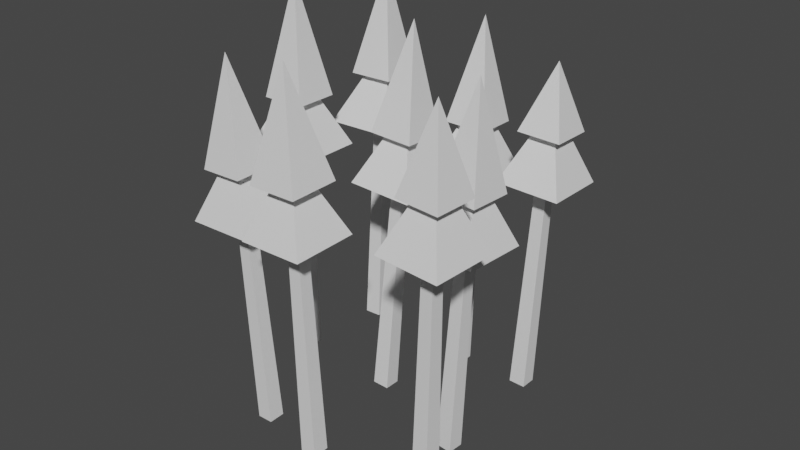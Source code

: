 # Source: taiga.standard.blend  (saved by Blender 2.82.7; exported with 4.5.12 LTS)
import bpy
from mathutils import Matrix  # noqa: F401  (used for matrix-valued properties, if any)

bpy.ops.wm.read_factory_settings(use_empty=True)
scene = bpy.context.scene
scene.name = 'Scene'

# ---- collections
col_tree = bpy.data.collections.new('tree'); scene.collection.children.link(col_tree)

# ---- world
world_world = bpy.data.worlds.new('World'); scene.world = world_world
world_world.use_nodes = True; world_world.node_tree.nodes.clear()
_N = world_world.node_tree.nodes; _L = world_world.node_tree.links
n0 = _N.new('ShaderNodeOutputWorld'); n0.name = 'World Output'; n0.location = (300, 300)
n1 = _N.new('ShaderNodeBackground'); n1.name = 'Background'; n1.location = (10, 300)
n1.inputs[0].default_value = (0.05088, 0.05088, 0.05088, 1.0)
_L.new(n1.outputs[0], n0.inputs[0])
n0.is_active_output = True
world_world.color = (0.05088, 0.05088, 0.05088)
world_world.use_sun_shadow = False
world_world.sun_shadow_jitter_overblur = 0.0

# ---- meshes
me_cube_014 = bpy.data.meshes.new('Cube.014')
me_cube_014.from_pydata([(9.084, -1.208, -1.135), (9.362, -0.9294, 0.8646), (9.084, 0.792, -1.135), (9.362, 0.5135, 0.8646), (11.08, -1.208, -1.135), (10.81, -0.9294, 0.8646), (11.08, 0.792, -1.135), (10.81, 0.5135, 0.8646), (-2.508, 0.3162, -1.002), (-2.386, 1.723, 0.9959), (-2.651, 2.309, -1.008), (-2.49, 3.161, 0.9916), (-0.5131, 0.4597, -1.001), (-0.9472, 1.827, 0.9961), (-0.6562, 2.453, -1.007), (-1.051, 3.265, 0.9919), (-12.76, 9.444, -0.9083), (-13.89, 10.64, 1.088), (-12.99, 11.43, -0.9137), (-14.06, 12.07, 1.084), (-10.78, 9.679, -0.9016), (-12.46, 10.81, 1.093), (-11.01, 11.66, -0.9071), (-12.63, 12.24, 1.089), (-14.05, -1.5, -0.9254), (-15.3, -1.462, 1.073), (-14.16, 0.4974, -0.9245), (-15.38, -0.02137, 1.073), (-12.06, -1.391, -0.9173), (-13.87, -1.384, 1.079), (-12.17, 0.6062, -0.9164), (-13.94, 0.05708, 1.079), (-10.07, -11.48, -1.229), (-12.28, -12.46, 0.7633), (-10.15, -9.487, -1.223), (-12.34, -11.02, 0.7678), (-8.084, -11.41, -1.216), (-10.84, -12.41, 0.7729), (-8.163, -9.417, -1.21), (-10.9, -10.97, 0.7774), (0.5683, -14.41, -1.012), (-1.267, -14.97, 0.9836), (0.4742, -12.42, -1.008), (-1.335, -13.53, 0.9865), (2.56, -14.32, -1.0), (0.1704, -14.9, 0.9918), (2.466, -12.33, -0.9965), (0.1025, -13.46, 0.9946), (13.58, -10.72, -0.8189), (13.19, -10.92, 1.181), (13.58, -8.719, -0.8163), (13.19, -9.482, 1.183), (15.58, -10.72, -0.8153), (14.63, -10.92, 1.184), (15.58, -8.719, -0.8128), (14.63, -9.482, 1.185), (9.345, 11.75, -0.9497), (9.033, 12.82, 1.049), (9.202, 13.74, -0.954), (8.929, 14.26, 1.046), (11.34, 11.89, -0.947), (10.47, 12.92, 1.051), (11.2, 13.89, -0.9513), (10.37, 14.36, 1.048), (-1.601, 13.35, -1.169), (-2.284, 14.44, 0.8288), (-1.78, 15.35, -1.174), (-2.413, 15.88, 0.8255), (0.3902, 13.54, -1.165), (-0.848, 14.57, 0.8321), (0.2113, 15.53, -1.169), (-0.9771, 16.01, 0.8288)], [], [(0, 1, 3, 2), (2, 3, 7, 6), (6, 7, 5, 4), (4, 5, 1, 0), (2, 6, 4, 0), (8, 9, 11, 10), (10, 11, 15, 14), (14, 15, 13, 12), (12, 13, 9, 8), (10, 14, 12, 8), (16, 17, 19, 18), (18, 19, 23, 22), (22, 23, 21, 20), (20, 21, 17, 16), (18, 22, 20, 16), (24, 25, 27, 26), (26, 27, 31, 30), (30, 31, 29, 28), (28, 29, 25, 24), (26, 30, 28, 24), (32, 33, 35, 34), (34, 35, 39, 38), (38, 39, 37, 36), (36, 37, 33, 32), (34, 38, 36, 32), (40, 41, 43, 42), (42, 43, 47, 46), (46, 47, 45, 44), (44, 45, 41, 40), (42, 46, 44, 40), (48, 49, 51, 50), (50, 51, 55, 54), (54, 55, 53, 52), (52, 53, 49, 48), (50, 54, 52, 48), (56, 57, 59, 58), (58, 59, 63, 62), (62, 63, 61, 60), (60, 61, 57, 56), (58, 62, 60, 56), (64, 65, 67, 66), (66, 67, 71, 70), (70, 71, 69, 68), (68, 69, 65, 64), (66, 70, 68, 64)])
_uv = me_cube_014.uv_layers.new(name='UVMap')
_uv.uv.foreach_set('vector', [0.375, 0.0, 0.625, 0.0, 0.625, 0.25, 0.375, 0.25, 0.375, 0.25, 0.625, 0.25, 0.625, 0.5, 0.375, 0.5, 0.375, 0.5, 0.625, 0.5, 0.625, 0.75, 0.375, 0.75, 0.375, 0.75, 0.625, 0.75, 0.625, 1.0, 0.375, 1.0, 0.125, 0.5, 0.375, 0.5, 0.375, 0.75, 0.125, 0.75, 0.375, 0.0, 0.625, 0.0, 0.625, 0.25, 0.375, 0.25, 0.375, 0.25, 0.625, 0.25, 0.625, 0.5, 0.375, 0.5, 0.375, 0.5, 0.625, 0.5, 0.625, 0.75, 0.375, 0.75, 0.375, 0.75, 0.625, 0.75, 0.625, 1.0, 0.375, 1.0, 0.125, 0.5, 0.375, 0.5, 0.375, 0.75, 0.125, 0.75, 0.375, 0.0, 0.625, 0.0, 0.625, 0.25, 0.375, 0.25, 0.375, 0.25, 0.625, 0.25, 0.625, 0.5, 0.375, 0.5, 0.375, 0.5, 0.625, 0.5, 0.625, 0.75, 0.375, 0.75, 0.375, 0.75, 0.625, 0.75, 0.625, 1.0, 0.375, 1.0, 0.125, 0.5, 0.375, 0.5, 0.375, 0.75, 0.125, 0.75, 0.375, 0.0, 0.625, 0.0, 0.625, 0.25, 0.375, 0.25, 0.375, 0.25, 0.625, 0.25, 0.625, 0.5, 0.375, 0.5, 0.375, 0.5, 0.625, 0.5, 0.625, 0.75, 0.375, 0.75, 0.375, 0.75, 0.625, 0.75, 0.625, 1.0, 0.375, 1.0, 0.125, 0.5, 0.375, 0.5, 0.375, 0.75, 0.125, 0.75, 0.375, 0.0, 0.625, 0.0, 0.625, 0.25, 0.375, 0.25, 0.375, 0.25, 0.625, 0.25, 0.625, 0.5, 0.375, 0.5, 0.375, 0.5, 0.625, 0.5, 0.625, 0.75, 0.375, 0.75, 0.375, 0.75, 0.625, 0.75, 0.625, 1.0, 0.375, 1.0, 0.125, 0.5, 0.375, 0.5, 0.375, 0.75, 0.125, 0.75, 0.375, 0.0, 0.625, 0.0, 0.625, 0.25, 0.375, 0.25, 0.375, 0.25, 0.625, 0.25, 0.625, 0.5, 0.375, 0.5, 0.375, 0.5, 0.625, 0.5, 0.625, 0.75, 0.375, 0.75, 0.375, 0.75, 0.625, 0.75, 0.625, 1.0, 0.375, 1.0, 0.125, 0.5, 0.375, 0.5, 0.375, 0.75, 0.125, 0.75, 0.375, 0.0, 0.625, 0.0, 0.625, 0.25, 0.375, 0.25, 0.375, 0.25, 0.625, 0.25, 0.625, 0.5, 0.375, 0.5, 0.375, 0.5, 0.625, 0.5, 0.625, 0.75, 0.375, 0.75, 0.375, 0.75, 0.625, 0.75, 0.625, 1.0, 0.375, 1.0, 0.125, 0.5, 0.375, 0.5, 0.375, 0.75, 0.125, 0.75, 0.375, 0.0, 0.625, 0.0, 0.625, 0.25, 0.375, 0.25, 0.375, 0.25, 0.625, 0.25, 0.625, 0.5, 0.375, 0.5, 0.375, 0.5, 0.625, 0.5, 0.625, 0.75, 0.375, 0.75, 0.375, 0.75, 0.625, 0.75, 0.625, 1.0, 0.375, 1.0, 0.125, 0.5, 0.375, 0.5, 0.375, 0.75, 0.125, 0.75, 0.375, 0.0, 0.625, 0.0, 0.625, 0.25, 0.375, 0.25, 0.375, 0.25, 0.625, 0.25, 0.625, 0.5, 0.375, 0.5, 0.375, 0.5, 0.625, 0.5, 0.625, 0.75, 0.375, 0.75, 0.375, 0.75, 0.625, 0.75, 0.625, 1.0, 0.375, 1.0, 0.125, 0.5, 0.375, 0.5, 0.375, 0.75, 0.125, 0.75])
me_cube_014.use_remesh_fix_poles = True
me_cube_014.use_remesh_preserve_attributes = False
me_cube_014.use_mirror_vertex_groups = False
me_cube_014.update()
me_cube_017 = bpy.data.meshes.new('Cube.017')
me_cube_017.from_pydata([(6.921, 7.974, 1.061), (6.921, 9.417, 1.061), (8.364, 7.974, 1.061), (8.364, 9.417, 1.061), (4.897, 5.95, 0.9929), (7.643, 8.696, 1.662), (4.897, 11.44, 0.9929), (10.39, 5.95, 0.9929), (10.39, 11.44, 0.9929), (7.095, 8.148, 1.546), (7.095, 9.244, 1.546), (8.191, 8.148, 1.546), (8.191, 9.244, 1.546), (5.791, 6.844, 1.432), (7.643, 8.696, 2.017), (5.791, 10.55, 1.432), (9.494, 6.844, 1.432), (9.494, 10.55, 1.432), (-1.616, 0.8229, 1.003), (-1.616, 2.266, 1.001), (-0.1731, 0.8229, 1.001), (-0.1733, 2.266, 0.9989), (-3.65, -1.209, 0.941), (-0.7985, 1.609, 1.602), (-3.651, 4.283, 0.9347), (1.841, -1.209, 0.9316), (1.84, 4.283, 0.9252), (-1.365, 1.048, 1.488), (-1.365, 2.144, 1.487), (-0.269, 1.048, 1.486), (-0.2692, 2.144, 1.485), (-2.686, -0.2671, 1.377), (-0.6869, 1.684, 2.3), (-2.687, 3.435, 1.373), (1.016, -0.2671, 1.371), (1.015, 3.435, 1.367), (-9.168, 7.581, 1.13), (-9.233, 9.022, 1.129), (-7.727, 7.646, 1.134), (-7.792, 9.087, 1.133), (-11.33, 5.194, 1.057), (-8.648, 8.37, 1.732), (-11.6, 11.2, 1.052), (-5.327, 5.465, 1.075), (-5.596, 11.47, 1.07), (-9.139, 7.791, 1.616), (-9.188, 8.886, 1.615), (-8.044, 7.84, 1.619), (-8.093, 8.935, 1.618), (-10.35, 6.423, 1.498), (-8.843, 8.411, 2.431), (-10.52, 10.12, 1.495), (-6.652, 6.59, 1.509), (-6.818, 10.29, 1.506), (-10.78, -0.7691, 1.091), (-10.75, 0.6726, 1.096), (-9.338, -0.7963, 1.096), (-9.312, 0.6455, 1.101), (-12.98, -2.887, 1.007), (-10.26, -0.2626, 1.696), (-12.87, 2.918, 1.028), (-7.17, -2.997, 1.028), (-7.068, 2.809, 1.05), (-10.78, -0.7613, 1.577), (-10.76, 0.3337, 1.581), (-9.681, -0.782, 1.581), (-9.661, 0.3131, 1.585), (-12.06, -2.001, 1.453), (-10.53, -0.5196, 2.464), (-11.99, 1.699, 1.466), (-8.36, -2.071, 1.467), (-8.295, 1.629, 1.48), (-9.283, -8.5, 0.7527), (-9.234, -7.062, 0.7634), (-7.845, -8.556, 0.7635), (-7.796, -7.118, 0.7742), (-11.32, -10.39, 0.6552), (-8.969, -8.206, 1.361), (-11.13, -4.92, 0.6959), (-5.847, -10.61, 0.6961), (-5.661, -5.134, 0.7368), (-9.452, -8.655, 1.239), (-9.415, -7.562, 1.247), (-8.359, -8.698, 1.247), (-8.322, -7.605, 1.255), (-10.71, -9.828, 1.105), (-9.469, -8.668, 2.057), (-10.59, -6.137, 1.133), (-7.022, -9.972, 1.133), (-6.897, -6.281, 1.16), (-1.685, -10.87, 0.9519), (-1.648, -9.426, 0.9603), (-0.2453, -10.91, 0.9606), (-0.2083, -9.468, 0.969), (-3.718, -12.79, 0.8602), (-1.292, -10.48, 1.559), (-3.577, -7.312, 0.8923), (1.762, -12.95, 0.8935), (1.903, -7.471, 0.9255), (-1.787, -10.95, 1.438), (-1.759, -9.859, 1.444), (-0.6932, -10.98, 1.445), (-0.6651, -9.891, 1.451), (-3.294, -12.38, 1.306), (-1.694, -10.85, 2.256), (-3.187, -8.22, 1.33), (0.8672, -12.5, 1.331), (0.9743, -8.341, 1.355), (8.63, -8.816, 1.137), (8.733, -7.379, 1.144), (10.07, -8.921, 1.138), (10.17, -7.483, 1.145), (6.469, -10.66, 1.059), (9.362, -8.411, 1.741), (6.864, -5.186, 1.085), (11.95, -11.05, 1.061), (12.34, -5.582, 1.087), (8.783, -8.868, 1.623), (8.862, -7.776, 1.628), (9.876, -8.947, 1.624), (9.955, -7.855, 1.629), (7.397, -10.02, 1.502), (9.329, -8.627, 2.236), (7.663, -6.333, 1.52), (11.09, -10.29, 1.503), (11.36, -6.6, 1.521), (6.408, -1.563, 0.8479), (6.513, -0.1244, 0.8521), (7.847, -1.666, 0.8448), (7.952, -0.2278, 0.849), (4.231, -3.417, 0.7786), (7.288, -1.066, 1.449), (4.628, 2.058, 0.7946), (9.708, -3.81, 0.7668), (10.1, 1.665, 0.7828), (6.681, -1.54, 1.334), (6.76, -0.4474, 1.337), (7.774, -1.619, 1.331), (7.853, -0.5259, 1.334), (5.267, -2.714, 1.218), (7.413, -1.264, 2.148), (5.534, 0.9779, 1.229), (8.959, -2.979, 1.21), (9.226, 0.7126, 1.221), (-0.9281, 9.734, 0.8609), (-0.954, 11.18, 0.8606), (0.5144, 9.759, 0.8629), (0.4885, 11.2, 0.8626), (-2.907, 7.672, 0.7906), (-0.2963, 10.48, 1.463), (-3.006, 13.16, 0.7896), (2.583, 7.771, 0.7982), (2.485, 13.26, 0.7972), (-0.8197, 9.917, 1.347), (-0.8393, 11.01, 1.347), (0.276, 9.937, 1.348), (0.2563, 11.03, 1.348), (-2.085, 8.589, 1.231), (-0.3854, 10.49, 2.161), (-2.151, 12.29, 1.23), (1.617, 8.655, 1.236), (1.551, 12.36, 1.235)], [], [(3, 1, 0, 2), (4, 5, 6), (6, 5, 8), (8, 5, 7), (7, 5, 4), (6, 8, 7, 4), (12, 10, 9, 11), (13, 14, 15), (15, 14, 17), (17, 14, 16), (16, 14, 13), (15, 17, 16, 13), (21, 19, 18, 20), (22, 23, 24), (24, 23, 26), (26, 23, 25), (25, 23, 22), (24, 26, 25, 22), (30, 28, 27, 29), (31, 32, 33), (33, 32, 35), (35, 32, 34), (34, 32, 31), (33, 35, 34, 31), (39, 37, 36, 38), (40, 41, 42), (42, 41, 44), (44, 41, 43), (43, 41, 40), (42, 44, 43, 40), (48, 46, 45, 47), (49, 50, 51), (51, 50, 53), (53, 50, 52), (52, 50, 49), (51, 53, 52, 49), (57, 55, 54, 56), (58, 59, 60), (60, 59, 62), (62, 59, 61), (61, 59, 58), (60, 62, 61, 58), (66, 64, 63, 65), (67, 68, 69), (69, 68, 71), (71, 68, 70), (70, 68, 67), (69, 71, 70, 67), (75, 73, 72, 74), (76, 77, 78), (78, 77, 80), (80, 77, 79), (79, 77, 76), (78, 80, 79, 76), (84, 82, 81, 83), (85, 86, 87), (87, 86, 89), (89, 86, 88), (88, 86, 85), (87, 89, 88, 85), (93, 91, 90, 92), (94, 95, 96), (96, 95, 98), (98, 95, 97), (97, 95, 94), (96, 98, 97, 94), (102, 100, 99, 101), (103, 104, 105), (105, 104, 107), (107, 104, 106), (106, 104, 103), (105, 107, 106, 103), (111, 109, 108, 110), (112, 113, 114), (114, 113, 116), (116, 113, 115), (115, 113, 112), (114, 116, 115, 112), (120, 118, 117, 119), (121, 122, 123), (123, 122, 125), (125, 122, 124), (124, 122, 121), (123, 125, 124, 121), (129, 127, 126, 128), (130, 131, 132), (132, 131, 134), (134, 131, 133), (133, 131, 130), (132, 134, 133, 130), (138, 136, 135, 137), (139, 140, 141), (141, 140, 143), (143, 140, 142), (142, 140, 139), (141, 143, 142, 139), (147, 145, 144, 146), (148, 149, 150), (150, 149, 152), (152, 149, 151), (151, 149, 148), (150, 152, 151, 148), (156, 154, 153, 155), (157, 158, 159), (159, 158, 161), (161, 158, 160), (160, 158, 157), (159, 161, 160, 157)])
_uv = me_cube_017.uv_layers.new(name='UVMap')
_uv.uv.foreach_set('vector', [0.625, 0.5, 0.875, 0.5, 0.875, 0.75, 0.625, 0.75, 0.375, 0.0, 0.625, 0.25, 0.375, 0.25, 0.375, 0.25, 0.625, 0.5, 0.375, 0.5, 0.375, 0.5, 0.625, 0.75, 0.375, 0.75, 0.375, 0.75, 0.625, 1.0, 0.375, 1.0, 0.125, 0.5, 0.375, 0.5, 0.375, 0.75, 0.125, 0.75, 0.625, 0.5, 0.875, 0.5, 0.875, 0.75, 0.625, 0.75, 0.375, 0.0, 0.625, 0.25, 0.375, 0.25, 0.375, 0.25, 0.625, 0.5, 0.375, 0.5, 0.375, 0.5, 0.625, 0.75, 0.375, 0.75, 0.375, 0.75, 0.625, 1.0, 0.375, 1.0, 0.125, 0.5, 0.375, 0.5, 0.375, 0.75, 0.125, 0.75, 0.625, 0.5, 0.875, 0.5, 0.875, 0.75, 0.625, 0.75, 0.375, 0.0, 0.625, 0.25, 0.375, 0.25, 0.375, 0.25, 0.625, 0.5, 0.375, 0.5, 0.375, 0.5, 0.625, 0.75, 0.375, 0.75, 0.375, 0.75, 0.625, 1.0, 0.375, 1.0, 0.125, 0.5, 0.375, 0.5, 0.375, 0.75, 0.125, 0.75, 0.625, 0.5, 0.875, 0.5, 0.875, 0.75, 0.625, 0.75, 0.375, 0.0, 0.625, 0.25, 0.375, 0.25, 0.375, 0.25, 0.625, 0.5, 0.375, 0.5, 0.375, 0.5, 0.625, 0.75, 0.375, 0.75, 0.375, 0.75, 0.625, 1.0, 0.375, 1.0, 0.125, 0.5, 0.375, 0.5, 0.375, 0.75, 0.125, 0.75, 0.625, 0.5, 0.875, 0.5, 0.875, 0.75, 0.625, 0.75, 0.375, 0.0, 0.625, 0.25, 0.375, 0.25, 0.375, 0.25, 0.625, 0.5, 0.375, 0.5, 0.375, 0.5, 0.625, 0.75, 0.375, 0.75, 0.375, 0.75, 0.625, 1.0, 0.375, 1.0, 0.125, 0.5, 0.375, 0.5, 0.375, 0.75, 0.125, 0.75, 0.625, 0.5, 0.875, 0.5, 0.875, 0.75, 0.625, 0.75, 0.375, 0.0, 0.625, 0.25, 0.375, 0.25, 0.375, 0.25, 0.625, 0.5, 0.375, 0.5, 0.375, 0.5, 0.625, 0.75, 0.375, 0.75, 0.375, 0.75, 0.625, 1.0, 0.375, 1.0, 0.125, 0.5, 0.375, 0.5, 0.375, 0.75, 0.125, 0.75, 0.625, 0.5, 0.875, 0.5, 0.875, 0.75, 0.625, 0.75, 0.375, 0.0, 0.625, 0.25, 0.375, 0.25, 0.375, 0.25, 0.625, 0.5, 0.375, 0.5, 0.375, 0.5, 0.625, 0.75, 0.375, 0.75, 0.375, 0.75, 0.625, 1.0, 0.375, 1.0, 0.125, 0.5, 0.375, 0.5, 0.375, 0.75, 0.125, 0.75, 0.625, 0.5, 0.875, 0.5, 0.875, 0.75, 0.625, 0.75, 0.375, 0.0, 0.625, 0.25, 0.375, 0.25, 0.375, 0.25, 0.625, 0.5, 0.375, 0.5, 0.375, 0.5, 0.625, 0.75, 0.375, 0.75, 0.375, 0.75, 0.625, 1.0, 0.375, 1.0, 0.125, 0.5, 0.375, 0.5, 0.375, 0.75, 0.125, 0.75, 0.625, 0.5, 0.875, 0.5, 0.875, 0.75, 0.625, 0.75, 0.375, 0.0, 0.625, 0.25, 0.375, 0.25, 0.375, 0.25, 0.625, 0.5, 0.375, 0.5, 0.375, 0.5, 0.625, 0.75, 0.375, 0.75, 0.375, 0.75, 0.625, 1.0, 0.375, 1.0, 0.125, 0.5, 0.375, 0.5, 0.375, 0.75, 0.125, 0.75, 0.625, 0.5, 0.875, 0.5, 0.875, 0.75, 0.625, 0.75, 0.375, 0.0, 0.625, 0.25, 0.375, 0.25, 0.375, 0.25, 0.625, 0.5, 0.375, 0.5, 0.375, 0.5, 0.625, 0.75, 0.375, 0.75, 0.375, 0.75, 0.625, 1.0, 0.375, 1.0, 0.125, 0.5, 0.375, 0.5, 0.375, 0.75, 0.125, 0.75, 0.625, 0.5, 0.875, 0.5, 0.875, 0.75, 0.625, 0.75, 0.375, 0.0, 0.625, 0.25, 0.375, 0.25, 0.375, 0.25, 0.625, 0.5, 0.375, 0.5, 0.375, 0.5, 0.625, 0.75, 0.375, 0.75, 0.375, 0.75, 0.625, 1.0, 0.375, 1.0, 0.125, 0.5, 0.375, 0.5, 0.375, 0.75, 0.125, 0.75, 0.625, 0.5, 0.875, 0.5, 0.875, 0.75, 0.625, 0.75, 0.375, 0.0, 0.625, 0.25, 0.375, 0.25, 0.375, 0.25, 0.625, 0.5, 0.375, 0.5, 0.375, 0.5, 0.625, 0.75, 0.375, 0.75, 0.375, 0.75, 0.625, 1.0, 0.375, 1.0, 0.125, 0.5, 0.375, 0.5, 0.375, 0.75, 0.125, 0.75, 0.625, 0.5, 0.875, 0.5, 0.875, 0.75, 0.625, 0.75, 0.375, 0.0, 0.625, 0.25, 0.375, 0.25, 0.375, 0.25, 0.625, 0.5, 0.375, 0.5, 0.375, 0.5, 0.625, 0.75, 0.375, 0.75, 0.375, 0.75, 0.625, 1.0, 0.375, 1.0, 0.125, 0.5, 0.375, 0.5, 0.375, 0.75, 0.125, 0.75, 0.625, 0.5, 0.875, 0.5, 0.875, 0.75, 0.625, 0.75, 0.375, 0.0, 0.625, 0.25, 0.375, 0.25, 0.375, 0.25, 0.625, 0.5, 0.375, 0.5, 0.375, 0.5, 0.625, 0.75, 0.375, 0.75, 0.375, 0.75, 0.625, 1.0, 0.375, 1.0, 0.125, 0.5, 0.375, 0.5, 0.375, 0.75, 0.125, 0.75, 0.625, 0.5, 0.875, 0.5, 0.875, 0.75, 0.625, 0.75, 0.375, 0.0, 0.625, 0.25, 0.375, 0.25, 0.375, 0.25, 0.625, 0.5, 0.375, 0.5, 0.375, 0.5, 0.625, 0.75, 0.375, 0.75, 0.375, 0.75, 0.625, 1.0, 0.375, 1.0, 0.125, 0.5, 0.375, 0.5, 0.375, 0.75, 0.125, 0.75, 0.625, 0.5, 0.875, 0.5, 0.875, 0.75, 0.625, 0.75, 0.375, 0.0, 0.625, 0.25, 0.375, 0.25, 0.375, 0.25, 0.625, 0.5, 0.375, 0.5, 0.375, 0.5, 0.625, 0.75, 0.375, 0.75, 0.375, 0.75, 0.625, 1.0, 0.375, 1.0, 0.125, 0.5, 0.375, 0.5, 0.375, 0.75, 0.125, 0.75, 0.625, 0.5, 0.875, 0.5, 0.875, 0.75, 0.625, 0.75, 0.375, 0.0, 0.625, 0.25, 0.375, 0.25, 0.375, 0.25, 0.625, 0.5, 0.375, 0.5, 0.375, 0.5, 0.625, 0.75, 0.375, 0.75, 0.375, 0.75, 0.625, 1.0, 0.375, 1.0, 0.125, 0.5, 0.375, 0.5, 0.375, 0.75, 0.125, 0.75, 0.625, 0.5, 0.875, 0.5, 0.875, 0.75, 0.625, 0.75, 0.375, 0.0, 0.625, 0.25, 0.375, 0.25, 0.375, 0.25, 0.625, 0.5, 0.375, 0.5, 0.375, 0.5, 0.625, 0.75, 0.375, 0.75, 0.375, 0.75, 0.625, 1.0, 0.375, 1.0, 0.125, 0.5, 0.375, 0.5, 0.375, 0.75, 0.125, 0.75])
me_cube_017.use_remesh_fix_poles = True
me_cube_017.use_remesh_preserve_attributes = False
me_cube_017.use_mirror_vertex_groups = False
me_cube_017.update()

# ---- objects
ob_trunk = bpy.data.objects.new('trunk', me_cube_014)
ob_canopy = bpy.data.objects.new('canopy', me_cube_017)

# ---- transforms, parenting, visibility, modifiers, constraints
ob_trunk.location = (-2.98e-08, 0.0, 0.0)
ob_trunk.rotation_euler = (-0.009312, 0.05502, -0.05491)
ob_trunk.scale = (0.02779, 0.02779, 0.3823)
ob_trunk.lineart.crease_threshold = 0.0
ob_canopy.location = (-2.98e-08, 5.96e-08, -1.863e-09)
ob_canopy.rotation_euler = (-0.03475, 0.0369, 0.01758)
ob_canopy.scale = (0.03972, 0.03972, 0.3823)
ob_canopy.lineart.crease_threshold = 0.0

# ---- collection membership
col_tree.objects.link(ob_trunk)
col_tree.objects.link(ob_canopy)

# ---- scene / render settings (as saved in the file)
scene.frame_start = 1; scene.frame_end = 250; scene.frame_set(1)
scene.render.engine = 'BLENDER_EEVEE_NEXT'
scene.cycles.use_denoising = False
scene.cycles.samples = 128
scene.cycles.sampling_pattern = 'TABULATED_SOBOL'
scene.cycles.use_adaptive_sampling = False
scene.cycles.use_light_tree = False
scene.view_settings.view_transform = 'Filmic'
bpy.context.view_layer.update()

# ---- added for rendering (the .blend has no active camera and no usable light): camera, sun
cam_auto = bpy.data.cameras.new('AutoCamera')
cam_auto.lens = 50.0
cam_auto.sensor_width = 36.0
cam_auto.clip_end = 1000.0
ob_auto_camera = bpy.data.objects.new('AutoCamera', cam_auto)
scene.collection.objects.link(ob_auto_camera)
ob_auto_camera.location = (1.96037, -2.31471, 1.80145)
ob_auto_camera.rotation_euler = (1.09748, -7.21219e-08, 0.694738)
scene.camera = ob_auto_camera
light_auto_sun = bpy.data.lights.new('AutoSun', 'SUN')
light_auto_sun.energy = 3.0
light_auto_sun.angle = 0.0523599
ob_auto_sun = bpy.data.objects.new('AutoSun', light_auto_sun)
scene.collection.objects.link(ob_auto_sun)
ob_auto_sun.rotation_euler = (0.872665, 0.174533, 0.523599)
bpy.context.view_layer.update()
